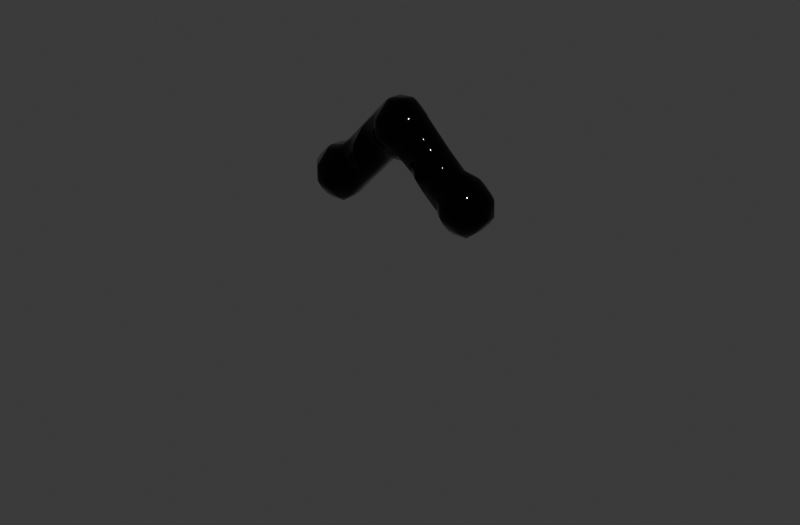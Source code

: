 # Source: point_source.blend  (saved by Blender 5.1.29; exported with 4.5.12 LTS)
import bpy
from mathutils import Matrix  # noqa: F401  (used for matrix-valued properties, if any)

bpy.ops.wm.read_factory_settings(use_empty=True)
scene = bpy.context.scene
scene.name = 'Scene'

# ---- collections
col_collection = bpy.data.collections.new('Collection'); scene.collection.children.link(col_collection)
col_fluidsim_output = bpy.data.collections.new('FluidSim Output'); scene.collection.children.link(col_fluidsim_output)

# ---- materials (node trees are filled in below, after node groups)
mat_fluidsim_liquid = bpy.data.materials.new('FluidSim Liquid')
mat_fluidsim_liquid.diffuse_color = (0.35, 0.65, 0.9, 0.65)

# ---- material node trees
mat_fluidsim_liquid.use_nodes = True; mat_fluidsim_liquid.node_tree.nodes.clear()
_N = mat_fluidsim_liquid.node_tree.nodes; _L = mat_fluidsim_liquid.node_tree.links
n0 = _N.new('ShaderNodeBsdfPrincipled'); n0.name = 'Principled BSDF'; n0.location = (-200, 100)
n0.inputs[3].default_value = 1.33
n0.inputs[18].default_value = 1.0
n1 = _N.new('ShaderNodeOutputMaterial'); n1.name = 'Material Output'; n1.location = (200, 100)
n2 = _N.new('ShaderNodeRGB'); n2.name = 'FluidSim Fallback Color'; n2.location = (0, 0)
n2.outputs[0].default_value = (0.6, 0.8, 0.95, 1.0)
n3 = _N.new('ShaderNodeAttribute'); n3.name = 'FluidSim Simulation Color'; n3.location = (0, 0)
n3.attribute_name = 'fluidsim_color'
n4 = _N.new('ShaderNodeMixRGB'); n4.name = 'FluidSim Color or Fallback'; n4.location = (0, 0)
n5 = _N.new('ShaderNodeAttribute'); n5.name = 'FluidSim Simulation Viscosity'; n5.location = (0, 0)
n5.attribute_name = 'fluidsim_viscosity'
n6 = _N.new('ShaderNodeMapRange'); n6.name = 'FluidSim Viscosity Roughness'; n6.location = (0, 0)
n6.inputs[2].default_value = 2.0
n6.inputs[3].default_value = 0.02
n6.inputs[4].default_value = 0.4
_L.new(n0.outputs[0], n1.inputs[0])
_L.new(n3.outputs[3], n4.inputs[0])
_L.new(n2.outputs[0], n4.inputs[1])
_L.new(n3.outputs[0], n4.inputs[2])
_L.new(n4.outputs[0], n0.inputs[0])
_L.new(n5.outputs[2], n6.inputs[0])
_L.new(n6.outputs[0], n0.inputs[2])
n1.is_active_output = True

# ---- world
world_world = bpy.data.worlds.new('World'); scene.world = world_world
world_world.use_nodes = True; world_world.node_tree.nodes.clear()
_N = world_world.node_tree.nodes; _L = world_world.node_tree.links
n0 = _N.new('ShaderNodeOutputWorld'); n0.name = 'World Output'; n0.location = (200, 100)
n1 = _N.new('ShaderNodeBackground'); n1.name = 'Background'; n1.location = (-200, 100)
n1.inputs[0].default_value = (0.05088, 0.05088, 0.05088, 1.0)
_L.new(n1.outputs[0], n0.inputs[0])
n0.is_active_output = True
world_world.color = (0.025, 0.035, 0.055)
world_world.sun_shadow_jitter_overblur = 0.0

# ---- cameras
cam_demo_cam = bpy.data.cameras.new('Demo Cam')

# ---- lights
light_demo_sun = bpy.data.lights.new('Demo Sun', 'SUN')
light_demo_sun.energy = 3.0

# ---- meshes
me_cube = bpy.data.meshes.new('Cube')
me_cube.from_pydata([(-1.0, -1.0, -1.0), (-1.0, -1.0, 1.0), (-1.0, 1.0, -1.0), (-1.0, 1.0, 1.0), (1.0, -1.0, -1.0), (1.0, -1.0, 1.0), (1.0, 1.0, -1.0), (1.0, 1.0, 1.0)], [], [(0, 1, 3, 2), (2, 3, 7, 6), (6, 7, 5, 4), (4, 5, 1, 0), (2, 6, 4, 0), (7, 3, 1, 5)])
_uv = me_cube.uv_layers.new(name='UVMap')
_uv.uv.foreach_set('vector', [0.375, 0.0, 0.625, 0.0, 0.625, 0.25, 0.375, 0.25, 0.375, 0.25, 0.625, 0.25, 0.625, 0.5, 0.375, 0.5, 0.375, 0.5, 0.625, 0.5, 0.625, 0.75, 0.375, 0.75, 0.375, 0.75, 0.625, 0.75, 0.625, 1.0, 0.375, 1.0, 0.125, 0.5, 0.375, 0.5, 0.375, 0.75, 0.125, 0.75, 0.625, 0.5, 0.875, 0.5, 0.875, 0.75, 0.625, 0.75])
me_cube.update()
me_fluidsim_surface = bpy.data.meshes.new('FluidSim Surface')
me_fluidsim_surface.from_pydata([(-0.6781, -0.05, 0.95), (-0.6752, -0.05, 1.05), (-0.6781, 0.05, 0.95), (-0.6752, 0.05, 1.05), (-0.5854, -0.15, 0.95), (-0.65, -0.08538, 0.95), (-0.5824, -0.15, 1.05), (-0.65, -0.08238, 1.05), (-0.5993, -0.05, 0.85), (-0.65, -0.05, 0.905), (-0.65, -0.05, 1.081), (-0.5791, -0.05, 1.15), (-0.5993, 0.05, 0.85), (-0.65, 0.05, 0.905), (-0.65, 0.08538, 0.95), (-0.65, 0.08238, 1.05), (-0.65, 0.05, 1.081), (-0.5791, 0.05, 1.15), (-0.5854, 0.15, 0.95), (-0.5824, 0.15, 1.05), (-0.55, -0.1781, 0.95), (-0.55, -0.1752, 1.05), (-0.55, -0.09927, 0.85), (-0.55, -0.15, 0.905), (-0.55, -0.15, 1.081), (-0.55, -0.07912, 1.15), (-0.55, -0.05, 0.8107), (-0.55, -0.05, 1.17), (-0.55, 0.05, 0.8107), (-0.55, 0.09927, 0.85), (-0.55, 0.07912, 1.15), (-0.55, 0.05, 1.17), (-0.55, 0.15, 0.905), (-0.55, 0.1781, 0.95), (-0.55, 0.1752, 1.05), (-0.55, 0.15, 1.081), (-0.45, -0.1781, 0.95), (-0.45, -0.1752, 1.05), (-0.45, -0.09927, 0.85), (-0.45, -0.15, 0.905), (-0.4138, -0.15, 0.95), (-0.4103, -0.15, 1.05), (-0.45, -0.15, 1.084), (-0.45, -0.09348, 1.15), (-0.45, -0.05, 0.8107), (-0.4007, -0.05, 0.85), (-0.45, -0.05, 1.192), (-0.3832, -0.05, 1.25), (-0.45, 0.05, 0.8107), (-0.4007, 0.05, 0.85), (-0.45, 0.09927, 0.85), (-0.45, 0.09348, 1.15), (-0.45, 0.05, 1.192), (-0.3832, 0.05, 1.25), (-0.45, 0.15, 0.905), (-0.4138, 0.15, 0.95), (-0.45, 0.1781, 0.95), (-0.4103, 0.15, 1.05), (-0.45, 0.1752, 1.05), (-0.45, 0.15, 1.084), (-0.35, -0.08831, 0.95), (-0.35, -0.1063, 1.05), (-0.2778, -0.15, 1.15), (-0.35, -0.1046, 1.15), (-0.27, -0.15, 1.25), (-0.35, -0.08238, 1.25), (-0.35, -0.05, 0.9028), (-0.3028, -0.05, 0.95), (-0.35, -0.05, 1.281), (-0.2811, -0.05, 1.35), (-0.35, 0.05, 0.9028), (-0.3028, 0.05, 0.95), (-0.35, 0.08831, 0.95), (-0.35, 0.1063, 1.05), (-0.35, 0.1046, 1.15), (-0.35, 0.08238, 1.25), (-0.35, 0.05, 1.281), (-0.2811, 0.05, 1.35), (-0.2778, 0.15, 1.15), (-0.27, 0.15, 1.25), (-0.25, -0.167, 1.15), (-0.25, -0.164, 1.25), (-0.25, -0.09741, 1.05), (-0.25, -0.15, 1.12), (-0.2257, -0.15, 1.15), (-0.2244, -0.15, 1.25), (-0.25, -0.15, 1.269), (-0.25, -0.08171, 1.35), (-0.25, -0.05, 1.001), (-0.2007, -0.05, 1.05), (-0.25, -0.05, 1.381), (-0.1811, -0.05, 1.45), (-0.25, 0.05, 1.001), (-0.2007, 0.05, 1.05), (-0.25, 0.09741, 1.05), (-0.25, 0.08171, 1.35), (-0.25, 0.05, 1.381), (-0.1811, 0.05, 1.45), (-0.25, 0.15, 1.12), (-0.2257, 0.15, 1.15), (-0.25, 0.167, 1.15), (-0.2244, 0.15, 1.25), (-0.25, 0.164, 1.25), (-0.25, 0.15, 1.269), (-0.15, -0.08831, 1.15), (-0.15, -0.1063, 1.25), (-0.09048, -0.15, 1.35), (-0.15, -0.1046, 1.35), (-0.08238, -0.15, 1.45), (-0.15, -0.08238, 1.45), (-0.15, -0.05, 1.103), (-0.09733, -0.05, 1.15), (-0.15, -0.05, 1.481), (-0.07912, -0.05, 1.55), (-0.15, 0.05, 1.103), (-0.09733, 0.05, 1.15), (-0.15, 0.08831, 1.15), (-0.15, 0.1063, 1.25), (-0.15, 0.1046, 1.35), (-0.15, 0.08238, 1.45), (-0.15, 0.05, 1.481), (-0.07912, 0.05, 1.55), (-0.09048, 0.15, 1.35), (-0.08238, 0.15, 1.45), (-0.05, -0.1781, 1.35), (-0.05, -0.1752, 1.45), (-0.05, -0.1086, 1.25), (-0.05, -0.15, 1.302), (-0.05, -0.15, 1.481), (-0.05, -0.07912, 1.55), (-0.05, -0.05, 1.189), (-0.05, -0.05, 1.57), (-0.05, 0.05, 1.189), (-0.05, 0.1086, 1.25), (-0.05, 0.07912, 1.55), (-0.05, 0.05, 1.57), (-0.05, 0.15, 1.302), (-0.05, 0.1781, 1.35), (-0.05, 0.1752, 1.45), (-0.05, 0.15, 1.481), (0.05, -0.1781, 1.35), (0.05, -0.1752, 1.45), (0.05, -0.1086, 1.25), (0.05, -0.15, 1.302), (0.09048, -0.15, 1.35), (0.08238, -0.15, 1.45), (0.05, -0.15, 1.481), (0.05, -0.07912, 1.55), (0.09733, -0.05, 1.15), (0.05, -0.05, 1.189), (0.07912, -0.05, 1.55), (0.05, -0.05, 1.57), (0.09733, 0.05, 1.15), (0.05, 0.05, 1.189), (0.05, 0.1086, 1.25), (0.07912, 0.05, 1.55), (0.05, 0.07912, 1.55), (0.05, 0.05, 1.57), (0.05, 0.15, 1.302), (0.09048, 0.15, 1.35), (0.05, 0.1781, 1.35), (0.08238, 0.15, 1.45), (0.05, 0.1752, 1.45), (0.05, 0.15, 1.481), (0.2257, -0.15, 1.15), (0.15, -0.08831, 1.15), (0.2244, -0.15, 1.25), (0.15, -0.1063, 1.25), (0.15, -0.1046, 1.35), (0.15, -0.08238, 1.45), (0.2007, -0.05, 1.05), (0.15, -0.05, 1.103), (0.1811, -0.05, 1.45), (0.15, -0.05, 1.481), (0.2007, 0.05, 1.05), (0.15, 0.05, 1.103), (0.15, 0.08831, 1.15), (0.15, 0.1063, 1.25), (0.15, 0.1046, 1.35), (0.1811, 0.05, 1.45), (0.15, 0.08238, 1.45), (0.15, 0.05, 1.481), (0.2257, 0.15, 1.15), (0.2244, 0.15, 1.25), (0.25, -0.167, 1.15), (0.25, -0.164, 1.25), (0.25, -0.09741, 1.05), (0.25, -0.15, 1.12), (0.2778, -0.15, 1.15), (0.27, -0.15, 1.25), (0.25, -0.15, 1.269), (0.25, -0.08171, 1.35), (0.3028, -0.05, 0.95), (0.25, -0.05, 1.001), (0.2811, -0.05, 1.35), (0.25, -0.05, 1.381), (0.3028, 0.05, 0.95), (0.25, 0.05, 1.001), (0.25, 0.09741, 1.05), (0.2811, 0.05, 1.35), (0.25, 0.08171, 1.35), (0.25, 0.05, 1.381), (0.25, 0.15, 1.12), (0.2778, 0.15, 1.15), (0.25, 0.167, 1.15), (0.27, 0.15, 1.25), (0.25, 0.164, 1.25), (0.25, 0.15, 1.269), (0.4138, -0.15, 0.95), (0.35, -0.08831, 0.95), (0.4103, -0.15, 1.05), (0.35, -0.1063, 1.05), (0.35, -0.1046, 1.15), (0.35, -0.08238, 1.25), (0.4007, -0.05, 0.85), (0.35, -0.05, 0.9028), (0.3832, -0.05, 1.25), (0.35, -0.05, 1.281), (0.4007, 0.05, 0.85), (0.35, 0.05, 0.9028), (0.35, 0.08831, 0.95), (0.35, 0.1063, 1.05), (0.35, 0.1046, 1.15), (0.3832, 0.05, 1.25), (0.35, 0.08238, 1.25), (0.35, 0.05, 1.281), (0.4138, 0.15, 0.95), (0.4103, 0.15, 1.05), (0.45, -0.1781, 0.95), (0.45, -0.1752, 1.05), (0.45, -0.09927, 0.85), (0.45, -0.15, 0.905), (0.45, -0.15, 1.084), (0.45, -0.09348, 1.15), (0.45, -0.05, 0.8107), (0.45, -0.05, 1.192), (0.45, 0.05, 0.8107), (0.45, 0.09927, 0.85), (0.45, 0.09348, 1.15), (0.45, 0.05, 1.192), (0.45, 0.15, 0.905), (0.45, 0.1781, 0.95), (0.45, 0.1752, 1.05), (0.45, 0.15, 1.084), (0.55, -0.1781, 0.95), (0.55, -0.1752, 1.05), (0.55, -0.09927, 0.85), (0.55, -0.15, 0.905), (0.5854, -0.15, 0.95), (0.5824, -0.15, 1.05), (0.55, -0.15, 1.081), (0.55, -0.07912, 1.15), (0.55, -0.05, 0.8107), (0.5993, -0.05, 0.85), (0.5791, -0.05, 1.15), (0.55, -0.05, 1.17), (0.55, 0.05, 0.8107), (0.5993, 0.05, 0.85), (0.55, 0.09927, 0.85), (0.5791, 0.05, 1.15), (0.55, 0.07912, 1.15), (0.55, 0.05, 1.17), (0.55, 0.15, 0.905), (0.5854, 0.15, 0.95), (0.55, 0.1781, 0.95), (0.5824, 0.15, 1.05), (0.55, 0.1752, 1.05), (0.55, 0.15, 1.081), (0.65, -0.08538, 0.95), (0.65, -0.08238, 1.05), (0.65, -0.05, 0.905), (0.6781, -0.05, 0.95), (0.6752, -0.05, 1.05), (0.65, -0.05, 1.081), (0.65, 0.05, 0.905), (0.6781, 0.05, 0.95), (0.65, 0.08538, 0.95), (0.6752, 0.05, 1.05), (0.65, 0.08238, 1.05), (0.65, 0.05, 1.081)], [], [(9, 5, 0), (5, 7, 1), (0, 5, 1), (7, 10, 1), (13, 9, 0), (2, 13, 0), (0, 1, 2), (1, 3, 2), (10, 16, 3), (1, 10, 3), (13, 2, 14), (2, 3, 15), (14, 2, 15), (3, 16, 15), (23, 20, 4), (20, 21, 6), (4, 20, 6), (21, 24, 6), (26, 22, 8), (4, 5, 9), (23, 4, 9), (23, 9, 8), (23, 8, 22), (6, 5, 4), (7, 5, 6), (7, 11, 10), (6, 11, 7), (6, 25, 11), (6, 24, 25), (25, 27, 11), (28, 26, 8), (12, 28, 8), (8, 13, 12), (9, 13, 8), (17, 10, 11), (16, 10, 17), (27, 31, 17), (11, 27, 17), (28, 12, 29), (32, 14, 18), (29, 14, 32), (29, 13, 14), (29, 12, 13), (15, 18, 14), (19, 18, 15), (19, 30, 35), (15, 30, 19), (15, 17, 30), (15, 16, 17), (17, 31, 30), (32, 18, 33), (18, 19, 34), (33, 18, 34), (19, 35, 34), (23, 39, 36), (20, 23, 36), (36, 37, 20), (20, 37, 21), (21, 37, 42), (24, 21, 42), (26, 44, 38), (22, 26, 38), (38, 23, 22), (39, 23, 38), (42, 25, 24), (43, 25, 42), (25, 43, 46), (27, 25, 46), (44, 26, 48), (48, 26, 28), (46, 52, 27), (52, 31, 27), (48, 28, 29), (50, 48, 29), (29, 54, 50), (32, 54, 29), (35, 51, 59), (30, 51, 35), (51, 30, 31), (52, 51, 31), (54, 32, 33), (56, 54, 33), (56, 33, 58), (33, 34, 58), (58, 34, 35), (59, 58, 35), (36, 39, 40), (37, 36, 40), (41, 37, 40), (37, 41, 42), (38, 44, 45), (45, 66, 60), (38, 45, 60), (38, 60, 40), (38, 40, 39), (40, 61, 41), (60, 61, 40), (41, 43, 42), (41, 61, 43), (61, 63, 43), (47, 46, 43), (47, 43, 65), (65, 43, 63), (65, 68, 47), (49, 45, 44), (48, 49, 44), (66, 49, 70), (45, 49, 66), (53, 46, 47), (52, 46, 53), (68, 76, 53), (47, 68, 53), (49, 48, 50), (50, 54, 55), (49, 50, 55), (49, 55, 72), (49, 72, 70), (72, 57, 73), (55, 57, 72), (59, 73, 57), (59, 51, 73), (51, 74, 73), (52, 53, 75), (52, 75, 51), (51, 75, 74), (53, 76, 75), (55, 54, 56), (57, 55, 56), (58, 57, 56), (57, 58, 59), (83, 80, 62), (80, 81, 64), (62, 80, 64), (81, 86, 64), (60, 66, 67), (67, 88, 82), (67, 82, 60), (60, 82, 61), (62, 82, 83), (62, 63, 82), (63, 61, 82), (64, 63, 62), (65, 63, 64), (65, 69, 68), (64, 69, 65), (64, 87, 69), (64, 86, 87), (87, 90, 69), (71, 67, 66), (70, 71, 66), (88, 71, 92), (67, 71, 88), (77, 68, 69), (76, 68, 77), (90, 96, 77), (69, 90, 77), (71, 70, 72), (92, 71, 72), (92, 72, 94), (94, 72, 73), (98, 74, 78), (98, 94, 74), (94, 73, 74), (75, 78, 74), (79, 78, 75), (79, 95, 103), (75, 95, 79), (75, 77, 95), (75, 76, 77), (77, 96, 95), (98, 78, 100), (78, 79, 102), (100, 78, 102), (79, 103, 102), (80, 83, 84), (81, 80, 84), (85, 81, 84), (81, 85, 86), (82, 88, 89), (89, 110, 104), (82, 89, 104), (82, 104, 84), (82, 84, 83), (84, 105, 85), (104, 105, 84), (85, 87, 86), (85, 105, 87), (105, 107, 87), (91, 90, 87), (91, 87, 109), (109, 87, 107), (109, 112, 91), (93, 89, 88), (92, 93, 88), (110, 93, 114), (89, 93, 110), (97, 90, 91), (96, 90, 97), (112, 120, 97), (91, 112, 97), (93, 92, 94), (94, 98, 99), (93, 94, 99), (93, 99, 116), (93, 116, 114), (116, 101, 117), (99, 101, 116), (103, 117, 101), (103, 95, 117), (95, 118, 117), (96, 97, 119), (96, 119, 95), (95, 119, 118), (97, 120, 119), (99, 98, 100), (101, 99, 100), (102, 101, 100), (101, 102, 103), (127, 124, 106), (124, 125, 108), (106, 124, 108), (125, 128, 108), (104, 110, 111), (111, 130, 126), (111, 126, 104), (104, 126, 105), (106, 126, 127), (106, 107, 126), (107, 105, 126), (108, 107, 106), (109, 107, 108), (109, 113, 112), (108, 113, 109), (108, 129, 113), (108, 128, 129), (129, 131, 113), (115, 111, 110), (114, 115, 110), (130, 115, 132), (111, 115, 130), (121, 112, 113), (120, 112, 121), (131, 135, 121), (113, 131, 121), (115, 114, 116), (132, 115, 116), (132, 116, 133), (133, 116, 117), (136, 118, 122), (136, 133, 118), (133, 117, 118), (119, 122, 118), (123, 122, 119), (123, 134, 139), (119, 134, 123), (119, 121, 134), (119, 120, 121), (121, 135, 134), (136, 122, 137), (122, 123, 138), (137, 122, 138), (123, 139, 138), (127, 143, 140), (124, 127, 140), (140, 141, 124), (124, 141, 125), (125, 141, 146), (128, 125, 146), (130, 149, 142), (126, 130, 142), (142, 127, 126), (143, 127, 142), (146, 129, 128), (147, 129, 146), (129, 147, 151), (131, 129, 151), (149, 130, 153), (153, 130, 132), (151, 157, 131), (157, 135, 131), (153, 132, 133), (154, 153, 133), (133, 158, 154), (136, 158, 133), (139, 156, 163), (134, 156, 139), (156, 134, 135), (157, 156, 135), (158, 136, 137), (160, 158, 137), (160, 137, 162), (137, 138, 162), (162, 138, 139), (163, 162, 139), (140, 143, 144), (141, 140, 144), (145, 141, 144), (141, 145, 146), (171, 165, 148), (149, 148, 165), (149, 165, 142), (142, 165, 167), (143, 168, 144), (143, 142, 168), (142, 167, 168), (144, 169, 145), (168, 169, 144), (173, 150, 147), (169, 173, 147), (169, 147, 146), (169, 146, 145), (147, 150, 151), (175, 171, 148), (152, 175, 148), (148, 153, 152), (149, 153, 148), (181, 150, 173), (155, 150, 181), (150, 155, 157), (151, 150, 157), (175, 152, 176), (152, 153, 154), (152, 154, 176), (176, 154, 177), (159, 154, 158), (159, 178, 154), (178, 177, 154), (178, 161, 180), (159, 161, 178), (155, 163, 156), (181, 163, 155), (181, 161, 163), (181, 180, 161), (155, 156, 157), (159, 158, 160), (161, 159, 160), (162, 161, 160), (161, 162, 163), (187, 184, 164), (184, 185, 166), (164, 184, 166), (185, 190, 166), (193, 186, 170), (164, 165, 171), (187, 164, 171), (187, 171, 170), (187, 170, 186), (166, 165, 164), (167, 165, 166), (190, 167, 166), (190, 191, 167), (191, 168, 167), (195, 172, 169), (195, 169, 191), (191, 169, 168), (169, 172, 173), (197, 193, 170), (174, 197, 170), (170, 175, 174), (171, 175, 170), (201, 172, 195), (179, 172, 201), (172, 179, 181), (173, 172, 181), (197, 174, 198), (202, 176, 182), (198, 176, 202), (198, 175, 176), (198, 174, 175), (177, 182, 176), (183, 182, 177), (183, 200, 207), (183, 177, 200), (177, 178, 200), (179, 201, 200), (179, 200, 180), (180, 200, 178), (179, 180, 181), (202, 182, 204), (182, 183, 206), (204, 182, 206), (183, 207, 206), (184, 187, 188), (185, 184, 188), (189, 185, 188), (185, 189, 190), (215, 209, 192), (193, 192, 209), (193, 209, 186), (186, 209, 211), (187, 212, 188), (187, 186, 212), (186, 211, 212), (188, 213, 189), (212, 213, 188), (217, 194, 191), (213, 217, 191), (213, 191, 190), (213, 190, 189), (191, 194, 195), (219, 215, 192), (196, 219, 192), (192, 197, 196), (193, 197, 192), (225, 194, 217), (199, 194, 225), (194, 199, 201), (195, 194, 201), (219, 196, 220), (196, 197, 198), (196, 198, 220), (220, 198, 221), (203, 198, 202), (203, 222, 198), (222, 221, 198), (222, 205, 224), (203, 205, 222), (199, 207, 200), (225, 207, 199), (225, 205, 207), (225, 224, 205), (199, 200, 201), (203, 202, 204), (205, 203, 204), (206, 205, 204), (205, 206, 207), (231, 228, 208), (228, 229, 210), (208, 228, 210), (229, 232, 210), (234, 230, 214), (208, 209, 215), (231, 208, 215), (231, 215, 214), (231, 214, 230), (210, 209, 208), (211, 209, 210), (232, 211, 210), (232, 233, 211), (233, 212, 211), (235, 216, 213), (235, 213, 233), (233, 213, 212), (213, 216, 217), (236, 234, 214), (218, 236, 214), (214, 219, 218), (215, 219, 214), (239, 216, 235), (223, 216, 239), (216, 223, 225), (217, 216, 225), (236, 218, 237), (240, 220, 226), (237, 220, 240), (237, 219, 220), (237, 218, 219), (221, 226, 220), (227, 226, 221), (227, 238, 243), (227, 221, 238), (221, 222, 238), (223, 239, 238), (223, 238, 224), (224, 238, 222), (223, 224, 225), (240, 226, 241), (226, 227, 242), (241, 226, 242), (227, 243, 242), (231, 247, 244), (228, 231, 244), (244, 245, 228), (228, 245, 229), (229, 245, 250), (232, 229, 250), (234, 252, 246), (230, 234, 246), (246, 231, 230), (247, 231, 246), (250, 233, 232), (251, 233, 250), (233, 251, 255), (235, 233, 255), (252, 234, 256), (256, 234, 236), (255, 261, 235), (261, 239, 235), (256, 236, 237), (258, 256, 237), (237, 262, 258), (240, 262, 237), (243, 260, 267), (238, 260, 243), (260, 238, 239), (261, 260, 239), (262, 240, 241), (264, 262, 241), (264, 241, 266), (241, 242, 266), (266, 242, 243), (267, 266, 243), (244, 247, 248), (245, 244, 248), (249, 245, 248), (245, 249, 250), (246, 252, 253), (253, 270, 268), (246, 253, 268), (246, 268, 248), (246, 248, 247), (248, 269, 249), (268, 269, 248), (273, 254, 251), (269, 273, 251), (269, 251, 250), (269, 250, 249), (251, 254, 255), (257, 253, 252), (256, 257, 252), (270, 257, 274), (253, 257, 270), (279, 254, 273), (259, 254, 279), (254, 259, 261), (255, 254, 261), (257, 256, 258), (258, 262, 263), (257, 258, 263), (257, 263, 276), (257, 276, 274), (276, 265, 278), (263, 265, 276), (259, 267, 260), (279, 267, 259), (279, 265, 267), (279, 278, 265), (259, 260, 261), (263, 262, 264), (265, 263, 264), (266, 265, 264), (265, 266, 267), (268, 270, 271), (269, 268, 271), (272, 269, 271), (269, 272, 273), (275, 271, 270), (274, 275, 270), (271, 275, 272), (272, 275, 277), (272, 277, 279), (273, 272, 279), (275, 274, 276), (277, 275, 276), (278, 277, 276), (277, 278, 279)])
me_fluidsim_surface.polygons.foreach_set('use_smooth', [True] * 556)
me_fluidsim_surface.materials.append(mat_fluidsim_liquid)
me_fluidsim_surface.update()

# ---- objects
ob_demo_cam = bpy.data.objects.new('Demo Cam', cam_demo_cam)
ob_demo_sun = bpy.data.objects.new('Demo Sun', light_demo_sun)
ob_rasterized_point_emitter = bpy.data.objects.new('Rasterized Point Emitter', None)
ob_point_source_domain = bpy.data.objects.new('Point Source Domain', me_cube)
ob_fluidsim_surface = bpy.data.objects.new('FluidSim Surface', me_fluidsim_surface)

# ---- transforms, parenting, visibility, modifiers, constraints
ob_demo_cam.location = (4.2, -5.0, 3.4)
ob_demo_cam.rotation_euler = (1.15, 0.0, 0.7)
ob_demo_sun.location = (0.0, 0.0, 0.0)
ob_demo_sun.rotation_euler = (0.7, 0.15, 0.4)
ob_rasterized_point_emitter.location = (0.0, 0.0, 0.0)
ob_rasterized_point_emitter.empty_image_offset = (0.0, 0.0)
ob_rasterized_point_emitter.hide_render = True
ob_rasterized_point_emitter.display_type = 'WIRE'
ob_point_source_domain.location = (0.0, 0.0, 1.25)
ob_point_source_domain.scale = (2.0, 2.0, 1.25)
ob_point_source_domain.hide_render = True
ob_point_source_domain.display_type = 'WIRE'
ob_fluidsim_surface.location = (0.0, 0.0, 0.0)
ob_fluidsim_surface.color = (0.35, 0.65, 0.9, 0.65)

# ---- collection membership
scene.collection.objects.link(ob_demo_cam)
scene.collection.objects.link(ob_demo_sun)
scene.collection.objects.link(ob_rasterized_point_emitter)
col_collection.objects.link(ob_point_source_domain)
col_fluidsim_output.objects.link(ob_fluidsim_surface)

# ---- scene / render settings (as saved in the file)
scene.camera = ob_demo_cam
scene.frame_start = 1; scene.frame_end = 120; scene.frame_set(1)
scene.render.engine = 'BLENDER_EEVEE_NEXT'
scene.render.resolution_x = 640
scene.render.resolution_y = 420
scene.render.bake_bias = 0.0
scene.render.bake_samples = 0
scene.cycles.sampling_pattern = 'TABULATED_SOBOL'
scene.eevee.use_volume_custom_range = False
bpy.context.view_layer.update()
